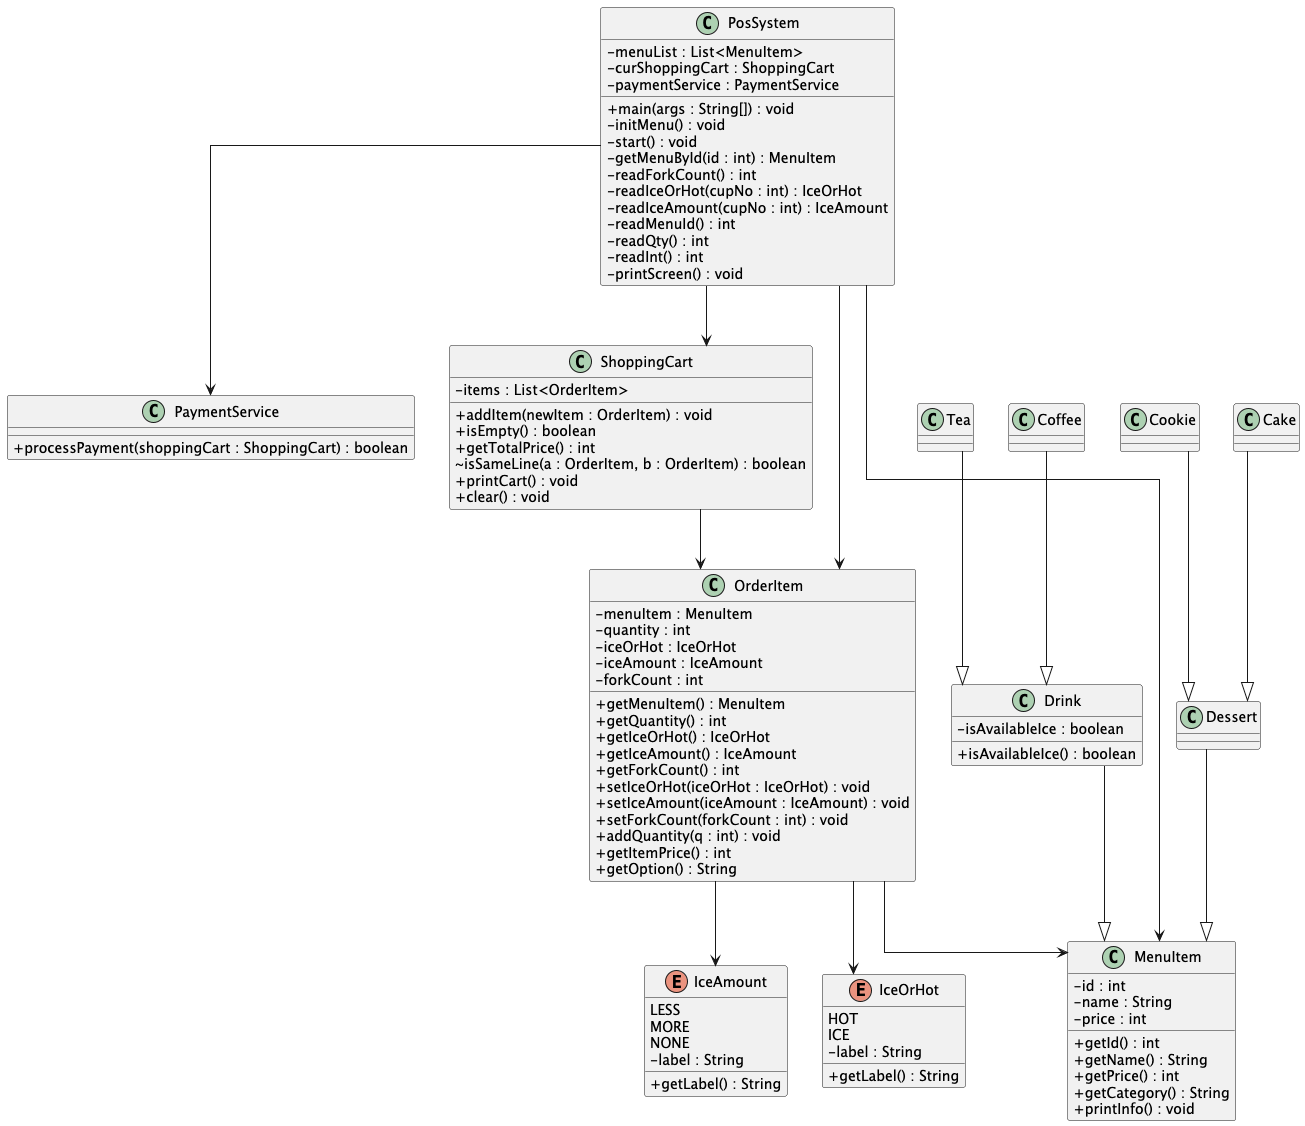

The diagram above was rendered by PlantUML. Its source (embedded in the PNG):
@startuml
skinparam classAttributeIconSize 0
skinparam linetype ortho

class PosSystem {
  - menuList : List<MenuItem>
  - curShoppingCart : ShoppingCart
  - paymentService : PaymentService
  + main(args : String[]) : void
  - initMenu() : void
  - start() : void
  - getMenuById(id : int) : MenuItem
  - readForkCount() : int
  - readIceOrHot(cupNo : int) : IceOrHot
  - readIceAmount(cupNo : int) : IceAmount
  - readMenuId() : int
  - readQty() : int
  - readInt() : int
  - printScreen() : void
}

class PaymentService {
  + processPayment(shoppingCart : ShoppingCart) : boolean
}

class MenuItem {
  - id : int
  - name : String
  - price : int
  + getId() : int
  + getName() : String
  + getPrice() : int
  + getCategory() : String
  + printInfo() : void
}
class Drink {
  - isAvailableIce : boolean
  + isAvailableIce() : boolean
}
class Dessert {
}
class Coffee {
}
class Tea {
}
class Cake {
}
class Cookie {
}

class OrderItem {
  - menuItem : MenuItem
  - quantity : int
  - iceOrHot : IceOrHot
  - iceAmount : IceAmount
  - forkCount : int
  + getMenuItem() : MenuItem
  + getQuantity() : int
  + getIceOrHot() : IceOrHot
  + getIceAmount() : IceAmount
  + getForkCount() : int
  + setIceOrHot(iceOrHot : IceOrHot) : void
  + setIceAmount(iceAmount : IceAmount) : void
  + setForkCount(forkCount : int) : void
  + addQuantity(q : int) : void
  + getItemPrice() : int
  + getOption() : String
}

enum IceOrHot {
  HOT
  ICE
  - label : String
  + getLabel() : String
}
enum IceAmount {
  LESS
  MORE
  NONE
  - label : String
  + getLabel() : String
}

class ShoppingCart {
  - items : List<OrderItem>
  + addItem(newItem : OrderItem) : void
  + isEmpty() : boolean
  + getTotalPrice() : int
  ~ isSameLine(a : OrderItem, b : OrderItem) : boolean
  + printCart() : void
  + clear() : void
}

Drink --|> MenuItem
Dessert --|> MenuItem
Coffee --|> Drink
Tea --|> Drink
Cake --|> Dessert
Cookie --|> Dessert

ShoppingCart --> OrderItem
OrderItem --> MenuItem
OrderItem --> IceOrHot
OrderItem --> IceAmount

PosSystem --> ShoppingCart
PosSystem --> PaymentService
PosSystem --> MenuItem
PosSystem --> OrderItem
@enduml